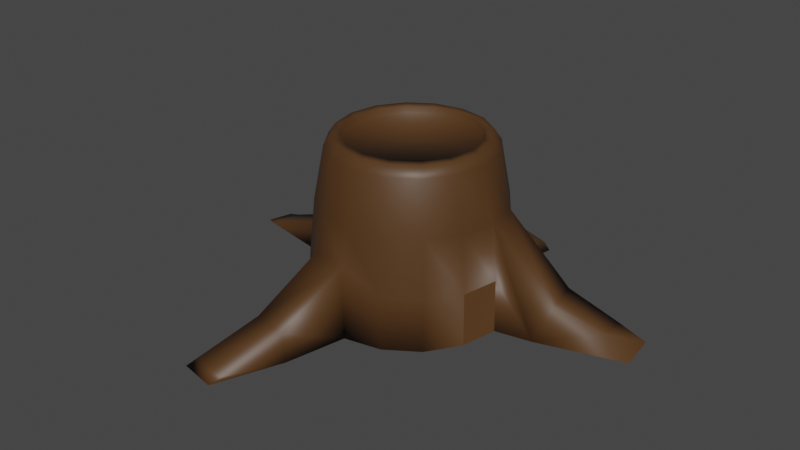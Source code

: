 # Source: Stump_1.blend  (saved by Blender 3.1.7; exported with 4.5.12 LTS)
import bpy
from mathutils import Matrix  # noqa: F401  (used for matrix-valued properties, if any)

bpy.ops.wm.read_factory_settings(use_empty=True)
scene = bpy.context.scene
scene.name = 'Scene'

# ---- collections
col_collection = bpy.data.collections.new('Collection'); scene.collection.children.link(col_collection)

# ---- materials (node trees are filled in below, after node groups)
mat_material_001 = bpy.data.materials.new('Material.001')
mat_material_001.use_transparent_shadow = False
mat_material_002 = bpy.data.materials.new('Material.002')
mat_material_002.use_transparent_shadow = False

# ---- node groups
ng_auto_smooth = bpy.data.node_groups.new('Auto Smooth', 'GeometryNodeTree')
_s = ng_auto_smooth.interface.new_socket(name='Geometry', in_out='OUTPUT', socket_type='NodeSocketGeometry')
_s = ng_auto_smooth.interface.new_socket(name='Geometry', in_out='INPUT', socket_type='NodeSocketGeometry')
_s = ng_auto_smooth.interface.new_socket(name='Angle', in_out='INPUT', socket_type='NodeSocketFloat')
_s.subtype = 'ANGLE'
_s.min_value = 0.0
_s.max_value = 3.142
ng_auto_smooth.is_modifier = True
_N = ng_auto_smooth.nodes; _L = ng_auto_smooth.links
n0 = _N.new('NodeGroupOutput'); n0.name = 'Group Output'; n0.location = (480, -100)
n1 = _N.new('NodeGroupInput'); n1.name = 'Group Input'; n1.location = (-420, -300)
n2 = _N.new('NodeGroupInput'); n2.name = 'Group Input.001'; n2.location = (-60, -100)
n3 = _N.new('GeometryNodeSetShadeSmooth'); n3.name = 'Set Shade Smooth'; n3.location = (120, -100)
n3.domain = 'EDGE'
n4 = _N.new('GeometryNodeSetShadeSmooth'); n4.name = 'Set Shade Smooth.001'; n4.location = (300, -100)
n5 = _N.new('GeometryNodeInputMeshEdgeAngle'); n5.name = 'Edge Angle'; n5.location = (-420, -220)
n6 = _N.new('GeometryNodeInputEdgeSmooth'); n6.name = 'Is Edge Smooth'; n6.location = (-60, -160)
n7 = _N.new('GeometryNodeInputShadeSmooth'); n7.name = 'Is Face Smooth'; n7.location = (-240, -340)
n8 = _N.new('FunctionNodeBooleanMath'); n8.name = 'Boolean Math'; n8.location = (-60, -220)
n9 = _N.new('FunctionNodeCompare'); n9.name = 'Compare'; n9.location = (-240, -180)
n9.operation = 'LESS_EQUAL'
_L.new(n5.outputs[0], n9.inputs[0])
_L.new(n4.outputs[0], n0.inputs[0])
_L.new(n1.outputs[1], n9.inputs[1])
_L.new(n9.outputs[0], n8.inputs[0])
_L.new(n7.outputs[0], n8.inputs[1])
_L.new(n2.outputs[0], n3.inputs[0])
_L.new(n6.outputs[0], n3.inputs[1])
_L.new(n3.outputs[0], n4.inputs[0])
_L.new(n8.outputs[0], n3.inputs[2])
n0.is_active_output = True

# ---- material node trees
mat_material_001.use_nodes = True; mat_material_001.node_tree.nodes.clear()
_N = mat_material_001.node_tree.nodes; _L = mat_material_001.node_tree.links
n0 = _N.new('ShaderNodeBsdfPrincipled'); n0.name = 'Principled BSDF'; n0.location = (10, 300)
n0.distribution = 'GGX'
n0.subsurface_method = 'RANDOM_WALK_SKIN'
n0.inputs[0].default_value = (0.08399, 0.03708, 0.01139, 1.0)
n0.inputs[3].default_value = 1.45
n0.inputs[27].default_value = (0.0, 0.0, 0.0, 1.0)
n0.inputs[28].default_value = 1.0
n1 = _N.new('ShaderNodeOutputMaterial'); n1.name = 'Material Output'; n1.location = (300, 300)
_L.new(n0.outputs[0], n1.inputs[0])
n1.is_active_output = True
mat_material_002.use_nodes = True; mat_material_002.node_tree.nodes.clear()
_N = mat_material_002.node_tree.nodes; _L = mat_material_002.node_tree.links
n0 = _N.new('ShaderNodeBsdfPrincipled'); n0.name = 'Principled BSDF'; n0.location = (10, 300)
n0.distribution = 'GGX'
n0.subsurface_method = 'RANDOM_WALK_SKIN'
n0.inputs[0].default_value = (0.2318, 0.09652, 0.02595, 1.0)
n0.inputs[3].default_value = 1.45
n0.inputs[27].default_value = (0.0, 0.0, 0.0, 1.0)
n0.inputs[28].default_value = 1.0
n1 = _N.new('ShaderNodeOutputMaterial'); n1.name = 'Material Output'; n1.location = (300, 300)
_L.new(n0.outputs[0], n1.inputs[0])
n1.is_active_output = True

# ---- world
world_world = bpy.data.worlds.new('World'); scene.world = world_world
world_world.use_nodes = True; world_world.node_tree.nodes.clear()
_N = world_world.node_tree.nodes; _L = world_world.node_tree.links
n0 = _N.new('ShaderNodeOutputWorld'); n0.name = 'World Output'; n0.location = (300, 300)
n1 = _N.new('ShaderNodeBackground'); n1.name = 'Background'; n1.location = (10, 300)
n1.inputs[0].default_value = (0.05088, 0.05088, 0.05088, 1.0)
_L.new(n1.outputs[0], n0.inputs[0])
n0.is_active_output = True
world_world.color = (0.05088, 0.05088, 0.05088)
world_world.use_sun_shadow = False
world_world.sun_shadow_jitter_overblur = 0.0

# ---- meshes
me_cylinder = bpy.data.meshes.new('Cylinder')
me_cylinder.from_pydata([(-3.61e-09, 9.992e-10, -1.0), (-3.61e-09, 1.201, -1.0), (0.0, 1.0, 1.0), (0.4595, 1.109, -1.0), (0.3827, 0.9239, 1.0), (0.849, 0.849, -1.0), (0.7071, 0.7071, 1.0), (1.109, 0.4595, -1.0), (0.9239, 0.3827, 1.0), (1.201, -5.149e-08, -1.0), (1.0, -4.371e-08, 1.0), (1.109, -0.4595, -1.0), (0.9239, -0.3827, 1.0), (0.849, -0.849, -1.0), (0.7071, -0.7071, 1.0), (0.4595, -1.109, -1.0), (0.3827, -0.9239, 1.0), (-1.086e-07, -1.201, -1.0), (-8.742e-08, -1.0, 1.0), (-0.4595, -1.109, -1.0), (-0.3827, -0.9239, 1.0), (-0.849, -0.849, -1.0), (-0.7071, -0.7071, 1.0), (-1.109, -0.4595, -1.0), (-0.9239, -0.3827, 1.0), (-1.201, 1.532e-08, -1.0), (-1.0, 1.192e-08, 1.0), (-1.109, 0.4595, -1.0), (-0.9239, 0.3827, 1.0), (-0.849, 0.849, -1.0), (-0.7071, 0.7071, 1.0), (-0.4595, 1.109, -1.0), (-0.3827, 0.9239, 1.0), (-6.503e-09, 0.8066, 1.117), (0.3087, 0.7452, 1.117), (0.5703, 0.5703, 1.117), (0.7452, 0.3087, 1.117), (0.8066, -4.654e-08, 1.117), (0.7452, -0.3087, 1.117), (0.5703, -0.5703, 1.117), (0.3087, -0.7452, 1.117), (-7.142e-08, -0.8066, 1.117), (-0.3087, -0.7452, 1.117), (-0.5703, -0.5703, 1.117), (-0.7452, -0.3087, 1.117), (-0.8066, 1.203e-09, 1.117), (-0.7452, 0.3087, 1.117), (-0.5703, 0.5703, 1.117), (-0.3087, 0.7452, 1.117), (-0.1221, 1.164, -0.1176), (-1.781e-09, 1.121, 0.3502), (0.4289, 1.035, 0.3502), (0.3337, 1.073, -0.1176), (0.7925, 0.7925, 0.3502), (0.8422, 0.8422, -0.3502), (1.035, 0.4289, 0.3502), (1.1, 0.4558, -0.3502), (1.121, -4.864e-08, 0.3502), (1.191, -5.136e-08, -0.3502), (1.035, -0.4289, 0.3502), (1.1, -0.4558, -0.3502), (0.7925, -0.7925, 0.3502), (0.8422, -0.8422, -0.3502), (0.4289, -1.035, 0.3502), (0.4558, -1.1, -0.3502), (-9.976e-08, -1.121, 0.3502), (-0.03857, -1.161, -0.1041), (-0.4289, -1.035, 0.3502), (-0.4944, -1.07, -0.1041), (-0.7925, -0.7925, 0.3502), (-0.8422, -0.8422, -0.3502), (-1.035, -0.4289, 0.3502), (-1.1, -0.4558, -0.3502), (-1.121, 0.0, 0.3502), (-1.163, 0.01107, -0.04476), (-1.035, 0.4289, 0.3502), (-1.073, 0.4669, -0.04476), (-0.7925, 0.7925, 0.3502), (-0.8422, 0.8422, -0.3502), (-0.4289, 1.035, 0.3502), (-0.4558, 1.1, -0.3502), (-2.568, 0.2048, -0.9286), (-2.758, 0.3308, -0.9966), (-2.672, 0.6412, -0.9969), (-2.463, 0.5825, -0.9207), (-0.6141, -1.886, -0.9884), (-0.1546, -1.978, -0.9884), (-0.191, -1.969, -0.6356), (-0.6468, -1.878, -0.6356), (-0.4033, -2.668, -0.9166), (-0.5016, -2.772, -1.01), (-0.9611, -2.681, -1.01), (-0.8591, -2.578, -0.9166), (1.191, -5.136e-08, -0.3502), (1.201, -5.149e-08, -1.0), (1.109, -0.4595, -1.0), (1.1, -0.4558, -0.3502), (0.8422, 0.8422, -0.3502), (0.849, 0.849, -1.0), (1.109, 0.4595, -1.0), (1.1, 0.4558, -0.3502), (0.1794, 2.103, -0.9866), (0.6389, 2.011, -0.9866), (0.4845, 1.962, -0.8583), (0.02868, 2.053, -0.8583), (-0.08261, 2.404, -1.025), (0.3735, 2.312, -1.081), (0.6213, 1.445, -0.6856), (0.1655, 1.535, -0.6856), (0.5492, 1.56, -0.9933), (0.08971, 1.652, -0.9933), (-1.88, 0.1351, -0.9899), (-1.844, 0.5113, -0.9904), (-1.757, 0.1971, -0.6712), (-1.718, 0.5748, -0.6633), (1.614, 0.4578, -0.9336), (1.705, -0.001671, -0.9336), (1.749, 0.6479, -0.5203), (1.839, 0.1967, -0.5203), (2.343, 0.7828, -0.8066), (2.641, 0.8844, -0.9916), (2.689, 0.4189, -1.013), (2.373, 0.4079, -0.7626), (0.3521, 0.8501, 1.117), (1.26e-09, 0.9201, 1.117), (0.6506, 0.6506, 1.117), (0.8501, 0.3521, 1.117), (0.9201, -4.05e-08, 1.117), (0.8501, -0.3521, 1.117), (0.6506, -0.6506, 1.117), (0.3521, -0.8501, 1.117), (-7.918e-08, -0.9201, 1.117), (-0.3521, -0.8501, 1.117), (-0.6506, -0.6506, 1.117), (-0.8501, -0.3521, 1.117), (-0.9201, 1.069e-08, 1.117), (-0.8501, 0.3521, 1.117), (-0.6506, 0.6506, 1.117), (-0.3521, 0.8501, 1.117), (0.3087, 0.7452, 1.034), (-2.792e-09, 0.8066, 1.034), (0.5703, 0.5703, 1.034), (0.7452, 0.3087, 1.034), (0.8066, -4.654e-08, 1.034), (0.7452, -0.3087, 1.034), (0.5703, -0.5703, 1.034), (0.3087, -0.7452, 1.034), (0.0003366, -0.8043, 1.04), (-0.309, -0.7475, 1.028), (-0.5703, -0.5703, 1.034), (-0.7452, -0.3087, 1.034), (-0.8066, 1.203e-09, 1.034), (-0.7452, 0.3087, 1.034), (-0.5703, 0.5703, 1.034), (-0.3087, 0.7452, 1.034)], [], [(0, 1, 3), (32, 30, 137, 138), (50, 2, 4, 51), (0, 3, 5), (26, 24, 134, 135), (51, 4, 6, 53), (0, 5, 7), (20, 18, 131, 132), (53, 6, 8, 55), (0, 7, 9), (14, 12, 128, 129), (55, 8, 10, 57), (0, 9, 11), (8, 6, 125, 126), (57, 10, 12, 59), (0, 11, 13), (28, 26, 135, 136), (59, 12, 14, 61), (0, 13, 15), (22, 20, 132, 133), (61, 14, 16, 63), (0, 15, 17), (16, 14, 129, 130), (63, 16, 18, 65), (0, 17, 19), (10, 8, 126, 127), (65, 18, 20, 67), (0, 19, 21), (4, 2, 124, 123), (67, 20, 22, 69), (0, 21, 23), (2, 32, 138, 124), (69, 22, 24, 71), (0, 23, 25), (30, 28, 136, 137), (71, 24, 26, 73), (0, 25, 27), (24, 22, 133, 134), (73, 26, 28, 75), (0, 27, 29), (18, 16, 130, 131), (75, 28, 30, 77), (0, 29, 31), (12, 10, 127, 128), (77, 30, 32, 79), (0, 31, 1), (6, 4, 123, 125), (79, 32, 2, 50), (31, 80, 49, 1), (80, 79, 50, 49), (29, 78, 80, 31), (78, 77, 79, 80), (27, 76, 78, 29), (76, 75, 77, 78), (112, 111, 82, 83), (17, 66, 87, 86), (23, 72, 74, 25), (72, 71, 73, 74), (21, 70, 72, 23), (70, 69, 71, 72), (19, 68, 70, 21), (68, 67, 69, 70), (87, 88, 92, 89), (66, 65, 67, 68), (15, 64, 66, 17), (64, 63, 65, 66), (13, 62, 64, 15), (62, 61, 63, 64), (11, 60, 62, 13), (60, 59, 61, 62), (11, 9, 94, 95), (58, 57, 59, 60), (54, 56, 100, 97), (54, 53, 55, 56), (3, 52, 54, 5), (52, 51, 53, 54), (108, 107, 103, 104), (49, 50, 51, 52), (82, 81, 84, 83), (111, 113, 81, 82), (113, 114, 84, 81), (114, 112, 83, 84), (19, 17, 86, 85), (68, 19, 85, 88), (66, 68, 88, 87), (74, 73, 75, 76), (90, 89, 92, 91), (85, 86, 90, 91), (86, 87, 89, 90), (88, 85, 91, 92), (94, 93, 96, 95), (9, 58, 93, 94), (60, 11, 95, 96), (58, 60, 96, 93), (98, 97, 100, 99), (7, 5, 98, 99), (5, 54, 97, 98), (56, 7, 99, 100), (55, 57, 118, 117), (115, 117, 119, 120), (101, 104, 105), (107, 109, 102, 103), (109, 110, 101, 102), (110, 108, 104, 101), (102, 101, 105, 106), (103, 102, 106), (104, 103, 106, 105), (1, 49, 108, 110), (3, 1, 110, 109), (52, 3, 109, 107), (49, 52, 107, 108), (76, 27, 112, 114), (74, 76, 114, 113), (25, 74, 113, 111), (27, 25, 111, 112), (116, 115, 120, 121), (117, 118, 122, 119), (9, 7, 115, 116), (120, 119, 122, 121), (116, 121, 122, 118), (58, 9, 116, 118, 57), (7, 56, 55, 117, 115), (47, 46, 152, 153), (33, 34, 123, 124), (34, 35, 125, 123), (35, 36, 126, 125), (36, 37, 127, 126), (37, 38, 128, 127), (38, 39, 129, 128), (39, 40, 130, 129), (40, 41, 131, 130), (41, 42, 132, 131), (42, 43, 133, 132), (43, 44, 134, 133), (44, 45, 135, 134), (45, 46, 136, 135), (46, 47, 137, 136), (47, 48, 138, 137), (48, 33, 124, 138), (139, 140, 154, 153, 152, 151, 150, 149, 148, 147, 146, 145, 144, 143, 142, 141), (40, 39, 145, 146), (48, 47, 153, 154), (41, 40, 146, 147), (34, 33, 140, 139), (33, 48, 154, 140), (42, 41, 147, 148), (35, 34, 139, 141), (43, 42, 148, 149), (36, 35, 141, 142), (44, 43, 149, 150), (37, 36, 142, 143), (45, 44, 150, 151), (38, 37, 143, 144), (46, 45, 151, 152), (39, 38, 144, 145)])
me_cylinder.polygons.foreach_set('use_smooth', [True] * 155)
_uv = me_cylinder.uv_layers.new(name='UVMap')
_uv.uv.foreach_set('vector', [0.75, 0.25, 0.75, 0.49, 0.8418, 0.4717, 0.0625, 1.0, 0.125, 1.0, 0.125, 1.0, 0.0625, 1.0, 1.0, 0.8333, 1.0, 1.0, 0.9375, 1.0, 0.9375, 0.8333, 0.75, 0.25, 0.8418, 0.4717, 0.9197, 0.4197, 0.25, 1.0, 0.3125, 1.0, 0.3125, 1.0, 0.25, 1.0, 0.9375, 0.8333, 0.9375, 1.0, 0.875, 1.0, 0.875, 0.8333, 0.75, 0.25, 0.9197, 0.4197, 0.9717, 0.3418, 0.4375, 1.0, 0.5, 1.0, 0.5, 1.0, 0.4375, 1.0, 0.875, 0.8333, 0.875, 1.0, 0.8125, 1.0, 0.8125, 0.8333, 0.75, 0.25, 0.9717, 0.3418, 0.99, 0.25, 0.625, 1.0, 0.6875, 1.0, 0.6875, 1.0, 0.625, 1.0, 0.8125, 0.8333, 0.8125, 1.0, 0.75, 1.0, 0.75, 0.8333, 0.75, 0.25, 0.99, 0.25, 0.9717, 0.1582, 0.8125, 1.0, 0.875, 1.0, 0.875, 1.0, 0.8125, 1.0, 0.75, 0.8333, 0.75, 1.0, 0.6875, 1.0, 0.6875, 0.8333, 0.75, 0.25, 0.9717, 0.1582, 0.9197, 0.08029, 0.1875, 1.0, 0.25, 1.0, 0.25, 1.0, 0.1875, 1.0, 0.6875, 0.8333, 0.6875, 1.0, 0.625, 1.0, 0.625, 0.8333, 0.75, 0.25, 0.9197, 0.08029, 0.8418, 0.02827, 0.375, 1.0, 0.4375, 1.0, 0.4375, 1.0, 0.375, 1.0, 0.625, 0.8333, 0.625, 1.0, 0.5625, 1.0, 0.5625, 0.8333, 0.75, 0.25, 0.8418, 0.02827, 0.75, 0.01, 0.5625, 1.0, 0.625, 1.0, 0.625, 1.0, 0.5625, 1.0, 0.5625, 0.8333, 0.5625, 1.0, 0.5, 1.0, 0.5, 0.8333, 0.75, 0.25, 0.75, 0.01, 0.6582, 0.02827, 0.75, 1.0, 0.8125, 1.0, 0.8125, 1.0, 0.75, 1.0, 0.5, 0.8333, 0.5, 1.0, 0.4375, 1.0, 0.4375, 0.8333, 0.75, 0.25, 0.6582, 0.02827, 0.5803, 0.08029, 0.9375, 1.0, 1.0, 1.0, 1.0, 1.0, 0.9375, 1.0, 0.4375, 0.8333, 0.4375, 1.0, 0.375, 1.0, 0.375, 0.8333, 0.75, 0.25, 0.5803, 0.08029, 0.5283, 0.1582, 0.0, 1.0, 0.0625, 1.0, 0.0625, 1.0, 0.0, 1.0, 0.375, 0.8333, 0.375, 1.0, 0.3125, 1.0, 0.3125, 0.8333, 0.75, 0.25, 0.5283, 0.1582, 0.51, 0.25, 0.125, 1.0, 0.1875, 1.0, 0.1875, 1.0, 0.125, 1.0, 0.3125, 0.8333, 0.3125, 1.0, 0.25, 1.0, 0.25, 0.8333, 0.75, 0.25, 0.51, 0.25, 0.5283, 0.3418, 0.3125, 1.0, 0.375, 1.0, 0.375, 1.0, 0.3125, 1.0, 0.25, 0.8333, 0.25, 1.0, 0.1875, 1.0, 0.1875, 0.8333, 0.75, 0.25, 0.5283, 0.3418, 0.5803, 0.4197, 0.5, 1.0, 0.5625, 1.0, 0.5625, 1.0, 0.5, 1.0, 0.1875, 0.8333, 0.1875, 1.0, 0.125, 1.0, 0.125, 0.8333, 0.75, 0.25, 0.5803, 0.4197, 0.6582, 0.4717, 0.6875, 1.0, 0.75, 1.0, 0.75, 1.0, 0.6875, 1.0, 0.125, 0.8333, 0.125, 1.0, 0.0625, 1.0, 0.0625, 0.8333, 0.75, 0.25, 0.6582, 0.4717, 0.75, 0.49, 0.875, 1.0, 0.9375, 1.0, 0.9375, 1.0, 0.875, 1.0, 0.0625, 0.8333, 0.0625, 1.0, 0.0, 1.0, 0.0, 0.8333, 0.0625, 0.5, 0.0625, 0.6667, 0.0, 0.6667, 0.0, 0.5, 0.0625, 0.6667, 0.0625, 0.8333, 0.0, 0.8333, 0.0, 0.6667, 0.125, 0.5, 0.125, 0.6667, 0.0625, 0.6667, 0.0625, 0.5, 0.125, 0.6667, 0.125, 0.8333, 0.0625, 0.8333, 0.0625, 0.6667, 0.1875, 0.5, 0.1875, 0.6667, 0.125, 0.6667, 0.125, 0.5, 0.1875, 0.6667, 0.1875, 0.8333, 0.125, 0.8333, 0.125, 0.6667, 0.5283, 0.3418, 0.51, 0.25, 0.51, 0.25, 0.5283, 0.3418, 0.5, 0.5, 0.5, 0.6667, 0.5, 0.6667, 0.5, 0.5, 0.3125, 0.5, 0.3125, 0.6667, 0.25, 0.6667, 0.25, 0.5, 0.3125, 0.6667, 0.3125, 0.8333, 0.25, 0.8333, 0.25, 0.6667, 0.375, 0.5, 0.375, 0.6667, 0.3125, 0.6667, 0.3125, 0.5, 0.375, 0.6667, 0.375, 0.8333, 0.3125, 0.8333, 0.3125, 0.6667, 0.4375, 0.5, 0.4375, 0.6667, 0.375, 0.6667, 0.375, 0.5, 0.4375, 0.6667, 0.4375, 0.8333, 0.375, 0.8333, 0.375, 0.6667, 0.5, 0.6667, 0.4375, 0.6667, 0.4375, 0.6667, 0.5, 0.6667, 0.5, 0.6667, 0.5, 0.8333, 0.4375, 0.8333, 0.4375, 0.6667, 0.5625, 0.5, 0.5625, 0.6667, 0.5, 0.6667, 0.5, 0.5, 0.5625, 0.6667, 0.5625, 0.8333, 0.5, 0.8333, 0.5, 0.6667, 0.625, 0.5, 0.625, 0.6667, 0.5625, 0.6667, 0.5625, 0.5, 0.625, 0.6667, 0.625, 0.8333, 0.5625, 0.8333, 0.5625, 0.6667, 0.6875, 0.5, 0.6875, 0.6667, 0.625, 0.6667, 0.625, 0.5, 0.6875, 0.6667, 0.6875, 0.8333, 0.625, 0.8333, 0.625, 0.6667, 0.9717, 0.1582, 0.99, 0.25, 0.99, 0.25, 0.9717, 0.1582, 0.75, 0.6667, 0.75, 0.8333, 0.6875, 0.8333, 0.6875, 0.6667, 0.875, 0.6667, 0.8125, 0.6667, 0.8125, 0.6667, 0.875, 0.6667, 0.875, 0.6667, 0.875, 0.8333, 0.8125, 0.8333, 0.8125, 0.6667, 0.9375, 0.5, 0.9375, 0.6667, 0.875, 0.6667, 0.875, 0.5, 0.9375, 0.6667, 0.9375, 0.8333, 0.875, 0.8333, 0.875, 0.6667, 1.0, 0.6667, 0.9375, 0.6667, 0.9375, 0.6667, 1.0, 0.6667, 1.0, 0.6667, 1.0, 0.8333, 0.9375, 0.8333, 0.9375, 0.6667, 0.25, 0.5, 0.25, 0.6667, 0.1875, 0.6667, 0.1875, 0.5, 0.25, 0.5, 0.25, 0.6667, 0.25, 0.6667, 0.25, 0.5, 0.25, 0.6667, 0.1875, 0.6667, 0.1875, 0.6667, 0.25, 0.6667, 0.1875, 0.6667, 0.1875, 0.5, 0.1875, 0.5, 0.1875, 0.6667, 0.6582, 0.02827, 0.75, 0.01, 0.75, 0.01, 0.6582, 0.02827, 0.4375, 0.6667, 0.4375, 0.5, 0.4375, 0.5, 0.4375, 0.6667, 0.5, 0.6667, 0.4375, 0.6667, 0.4375, 0.6667, 0.5, 0.6667, 0.25, 0.6667, 0.25, 0.8333, 0.1875, 0.8333, 0.1875, 0.6667, 0.5, 0.5, 0.5, 0.6667, 0.4375, 0.6667, 0.4375, 0.5, 0.6582, 0.02827, 0.75, 0.01, 0.75, 0.01, 0.6582, 0.02827, 0.5, 0.5, 0.5, 0.6667, 0.5, 0.6667, 0.5, 0.5, 0.4375, 0.6667, 0.4375, 0.5, 0.4375, 0.5, 0.4375, 0.6667, 0.75, 0.5, 0.75, 0.6667, 0.6875, 0.6667, 0.6875, 0.5, 0.75, 0.5, 0.75, 0.6667, 0.75, 0.6667, 0.75, 0.5, 0.6875, 0.6667, 0.6875, 0.5, 0.6875, 0.5, 0.6875, 0.6667, 0.75, 0.6667, 0.6875, 0.6667, 0.6875, 0.6667, 0.75, 0.6667, 0.9197, 0.4197, 0.875, 0.6667, 0.8125, 0.6667, 0.9717, 0.3418, 0.9717, 0.3418, 0.9197, 0.4197, 0.9197, 0.4197, 0.9717, 0.3418, 0.875, 0.5, 0.875, 0.6667, 0.875, 0.6667, 0.875, 0.5, 0.8125, 0.6667, 0.8125, 0.5, 0.8125, 0.5, 0.8125, 0.6667, 0.8125, 0.8333, 0.75, 0.8333, 0.75, 0.8333, 0.8125, 0.8333, 0.8125, 0.5, 0.8125, 0.8333, 0.8125, 0.6667, 0.8125, 0.5, 0.0, 0.5, 0.0, 0.6667, 0.0, 0.5, 0.9375, 0.6667, 0.9375, 0.5, 0.9375, 0.5, 0.9375, 0.6667, 0.8418, 0.4717, 0.75, 0.49, 0.75, 0.49, 0.8418, 0.4717, 0.0, 0.5, 0.0, 0.6667, 0.0, 0.6667, 0.0, 0.5, 0.8418, 0.4717, 0.75, 0.49, 0.75, 0.49, 0.8418, 0.4717, 0.9375, 0.6667, 0.9375, 0.5, 0.9375, 0.5, 1.0, 0.6667, 0.9375, 0.6667, 0.9375, 0.5, 1.0, 0.5, 0.0, 0.5, 0.0, 0.6667, 0.0, 0.6667, 0.0, 0.5, 0.8418, 0.4717, 0.75, 0.49, 0.75, 0.49, 0.8418, 0.4717, 0.9375, 0.6667, 0.9375, 0.5, 0.9375, 0.5, 0.9375, 0.6667, 1.0, 0.6667, 0.9375, 0.6667, 0.9375, 0.6667, 1.0, 0.6667, 0.1875, 0.6667, 0.1875, 0.5, 0.1875, 0.5, 0.1875, 0.6667, 0.25, 0.6667, 0.1875, 0.6667, 0.1875, 0.6667, 0.25, 0.6667, 0.25, 0.5, 0.25, 0.6667, 0.25, 0.6667, 0.25, 0.5, 0.5283, 0.3418, 0.51, 0.25, 0.51, 0.25, 0.5283, 0.3418, 0.99, 0.25, 0.9717, 0.3418, 0.9717, 0.3418, 0.99, 0.25, 0.8125, 0.8333, 0.75, 0.8333, 0.75, 0.6667, 0.8125, 0.6667, 0.99, 0.25, 0.9717, 0.3418, 0.9717, 0.3418, 0.99, 0.25, 0.9717, 0.3418, 0.8125, 0.6667, 0.75, 0.6667, 0.99, 0.25, 0.75, 0.5, 0.75, 0.5, 0.75, 0.6667, 0.75, 0.8333, 0.75, 0.6667, 0.75, 0.5, 0.75, 0.5, 0.75, 0.8333, 0.75, 0.8333, 0.9717, 0.3418, 0.8125, 0.6667, 0.8125, 0.8333, 0.8125, 0.8333, 0.9717, 0.3418, 0.1622, 1.0, 0.2143, 1.0, 0.2143, 1.0, 0.1622, 1.0, 0.1798, 1.0, 0.7577, 1.0, 0.9375, 1.0, 0.0, 1.0, 0.7577, 1.0, 0.8187, 1.0, 0.875, 1.0, 0.9375, 1.0, 0.8187, 1.0, 0.7753, 1.0, 0.8125, 1.0, 0.875, 1.0, 0.7753, 1.0, 0.7232, 1.0, 0.75, 1.0, 0.8125, 1.0, 0.7232, 1.0, 0.6682, 1.0, 0.6875, 1.0, 0.75, 1.0, 0.6682, 1.0, 0.6119, 1.0, 0.625, 1.0, 0.6875, 1.0, 0.6119, 1.0, 0.5549, 1.0, 0.5625, 1.0, 0.625, 1.0, 0.5549, 1.0, 0.4975, 1.0, 0.5, 1.0, 0.5625, 1.0, 0.4975, 1.0, 0.44, 1.0, 0.4375, 1.0, 0.5, 1.0, 0.44, 1.0, 0.3826, 1.0, 0.375, 1.0, 0.4375, 1.0, 0.3826, 1.0, 0.3256, 1.0, 0.3125, 1.0, 0.375, 1.0, 0.3256, 1.0, 0.2693, 1.0, 0.25, 1.0, 0.3125, 1.0, 0.2693, 1.0, 0.2143, 1.0, 0.1875, 1.0, 0.25, 1.0, 0.2143, 1.0, 0.1622, 1.0, 0.125, 1.0, 0.1875, 1.0, 0.1622, 1.0, 0.1188, 1.0, 0.0625, 1.0, 0.125, 1.0, 0.1188, 1.0, 0.1798, 1.0, 0.0, 1.0, 0.0625, 1.0, 0.7577, 1.0, 0.1798, 1.0, 0.1188, 1.0, 0.1622, 1.0, 0.2143, 1.0, 0.2693, 1.0, 0.3256, 1.0, 0.3826, 1.0, 0.44, 1.0, 0.4975, 1.0, 0.5549, 1.0, 0.6119, 1.0, 0.6682, 1.0, 0.7232, 1.0, 0.7753, 1.0, 0.8187, 1.0, 0.5549, 1.0, 0.6119, 1.0, 0.6119, 1.0, 0.5549, 1.0, 0.1188, 1.0, 0.1622, 1.0, 0.1622, 1.0, 0.1188, 1.0, 0.4975, 1.0, 0.5549, 1.0, 0.5549, 1.0, 0.4975, 1.0, 0.7577, 1.0, 0.1798, 1.0, 0.1798, 1.0, 0.7577, 1.0, 0.1798, 1.0, 0.1188, 1.0, 0.1188, 1.0, 0.1798, 1.0, 0.44, 1.0, 0.4975, 1.0, 0.4975, 1.0, 0.44, 1.0, 0.8187, 1.0, 0.7577, 1.0, 0.7577, 1.0, 0.8187, 1.0, 0.3826, 1.0, 0.44, 1.0, 0.44, 1.0, 0.3826, 1.0, 0.7753, 1.0, 0.8187, 1.0, 0.8187, 1.0, 0.7753, 1.0, 0.3256, 1.0, 0.3826, 1.0, 0.3826, 1.0, 0.3256, 1.0, 0.7232, 1.0, 0.7753, 1.0, 0.7753, 1.0, 0.7232, 1.0, 0.2693, 1.0, 0.3256, 1.0, 0.3256, 1.0, 0.2693, 1.0, 0.6682, 1.0, 0.7232, 1.0, 0.7232, 1.0, 0.6682, 1.0, 0.2143, 1.0, 0.2693, 1.0, 0.2693, 1.0, 0.2143, 1.0, 0.6119, 1.0, 0.6682, 1.0, 0.6682, 1.0, 0.6119, 1.0])
me_cylinder.materials.append(mat_material_001)
me_cylinder.materials.append(mat_material_002)
me_cylinder.use_remesh_fix_poles = True
me_cylinder.use_remesh_preserve_attributes = False
me_cylinder.update()

# ---- objects
ob_cylinder = bpy.data.objects.new('Cylinder', me_cylinder)

# ---- transforms, parenting, visibility, modifiers, constraints
ob_cylinder.location = (0.0, 0.0, 1.415)
_m = ob_cylinder.modifiers.new('Auto Smooth', 'NODES')
_m.node_group = ng_auto_smooth
_gi = [s.identifier for s in ng_auto_smooth.interface.items_tree if s.item_type == 'SOCKET' and s.in_out == 'INPUT']
_m[_gi[1]] = 1.848  # Angle

# ---- collection membership
col_collection.objects.link(ob_cylinder)

# ---- scene / render settings (as saved in the file)
scene.frame_start = 1; scene.frame_end = 250; scene.frame_set(1)
scene.render.engine = 'BLENDER_EEVEE_NEXT'
scene.cycles.sampling_pattern = 'TABULATED_SOBOL'
scene.cycles.use_light_tree = False
scene.view_settings.view_transform = 'Filmic'
bpy.context.view_layer.update()

# ---- added for rendering (the .blend has no active camera and no usable light): camera, sun
cam_auto = bpy.data.cameras.new('AutoCamera')
cam_auto.lens = 50.0
cam_auto.sensor_width = 36.0
cam_auto.clip_end = 1000.0
ob_auto_camera = bpy.data.objects.new('AutoCamera', cam_auto)
scene.collection.objects.link(ob_auto_camera)
ob_auto_camera.location = (7.20859, -8.87636, 7.22827)
ob_auto_camera.rotation_euler = (1.09748, -7.21219e-08, 0.694738)
scene.camera = ob_auto_camera
light_auto_sun = bpy.data.lights.new('AutoSun', 'SUN')
light_auto_sun.energy = 3.0
light_auto_sun.angle = 0.0523599
ob_auto_sun = bpy.data.objects.new('AutoSun', light_auto_sun)
scene.collection.objects.link(ob_auto_sun)
ob_auto_sun.rotation_euler = (0.872665, 0.174533, 0.523599)
bpy.context.view_layer.update()
